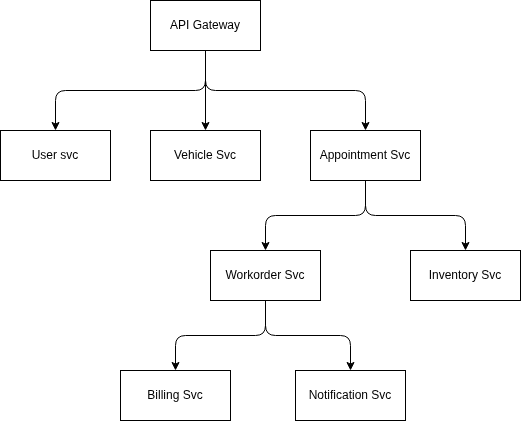

The diagram above was exported from draw.io. Its source (the exported page's mxGraphModel, read from the mxfile embedded in the PNG):
<mxGraphModel dx="590" dy="553" grid="1" gridSize="10" guides="1" tooltips="1" connect="1" arrows="1" fold="1" page="1" pageScale="1" pageWidth="850" pageHeight="1100" math="0" shadow="0">
  <root>
    <mxCell id="0" />
    <mxCell id="1" parent="0" />
    <mxCell id="4" style="edgeStyle=orthogonalEdgeStyle;html=1;entryX=0.5;entryY=0;entryDx=0;entryDy=0;" parent="1" source="2" target="3" edge="1">
      <mxGeometry relative="1" as="geometry">
        <Array as="points">
          <mxPoint x="335" y="160" />
          <mxPoint x="185" y="160" />
        </Array>
      </mxGeometry>
    </mxCell>
    <mxCell id="7" style="edgeStyle=orthogonalEdgeStyle;html=1;entryX=0.5;entryY=0;entryDx=0;entryDy=0;" parent="1" source="2" target="5" edge="1">
      <mxGeometry relative="1" as="geometry" />
    </mxCell>
    <mxCell id="8" style="edgeStyle=orthogonalEdgeStyle;html=1;entryX=0.5;entryY=0;entryDx=0;entryDy=0;" parent="1" source="2" target="6" edge="1">
      <mxGeometry relative="1" as="geometry">
        <Array as="points">
          <mxPoint x="335" y="160" />
          <mxPoint x="495" y="160" />
        </Array>
      </mxGeometry>
    </mxCell>
    <mxCell id="2" value="API Gateway" style="html=1;whiteSpace=wrap;" parent="1" vertex="1">
      <mxGeometry x="280" y="70" width="110" height="50" as="geometry" />
    </mxCell>
    <mxCell id="3" value="User svc" style="html=1;whiteSpace=wrap;" parent="1" vertex="1">
      <mxGeometry x="130" y="200" width="110" height="50" as="geometry" />
    </mxCell>
    <mxCell id="5" value="Vehicle Svc" style="html=1;whiteSpace=wrap;" parent="1" vertex="1">
      <mxGeometry x="280" y="200" width="110" height="50" as="geometry" />
    </mxCell>
    <mxCell id="11" style="edgeStyle=orthogonalEdgeStyle;html=1;entryX=0.5;entryY=0;entryDx=0;entryDy=0;" parent="1" source="6" target="9" edge="1">
      <mxGeometry relative="1" as="geometry" />
    </mxCell>
    <mxCell id="12" style="edgeStyle=orthogonalEdgeStyle;html=1;entryX=0.5;entryY=0;entryDx=0;entryDy=0;" parent="1" source="6" target="10" edge="1">
      <mxGeometry relative="1" as="geometry" />
    </mxCell>
    <mxCell id="6" value="Appointment Svc" style="html=1;whiteSpace=wrap;" parent="1" vertex="1">
      <mxGeometry x="440" y="200" width="110" height="50" as="geometry" />
    </mxCell>
    <mxCell id="15" style="edgeStyle=orthogonalEdgeStyle;html=1;entryX=0.5;entryY=0;entryDx=0;entryDy=0;" parent="1" source="9" target="13" edge="1">
      <mxGeometry relative="1" as="geometry" />
    </mxCell>
    <mxCell id="16" style="edgeStyle=orthogonalEdgeStyle;html=1;entryX=0.5;entryY=0;entryDx=0;entryDy=0;" parent="1" source="9" target="14" edge="1">
      <mxGeometry relative="1" as="geometry" />
    </mxCell>
    <mxCell id="9" value="Workorder Svc" style="html=1;whiteSpace=wrap;" parent="1" vertex="1">
      <mxGeometry x="340" y="320" width="110" height="50" as="geometry" />
    </mxCell>
    <mxCell id="10" value="Inventory Svc" style="html=1;whiteSpace=wrap;" parent="1" vertex="1">
      <mxGeometry x="540" y="320" width="110" height="50" as="geometry" />
    </mxCell>
    <mxCell id="13" value="Billing Svc" style="html=1;whiteSpace=wrap;" parent="1" vertex="1">
      <mxGeometry x="250" y="440" width="110" height="50" as="geometry" />
    </mxCell>
    <mxCell id="14" value="Notification Svc" style="html=1;whiteSpace=wrap;" parent="1" vertex="1">
      <mxGeometry x="425" y="440" width="110" height="50" as="geometry" />
    </mxCell>
  </root>
</mxGraphModel>